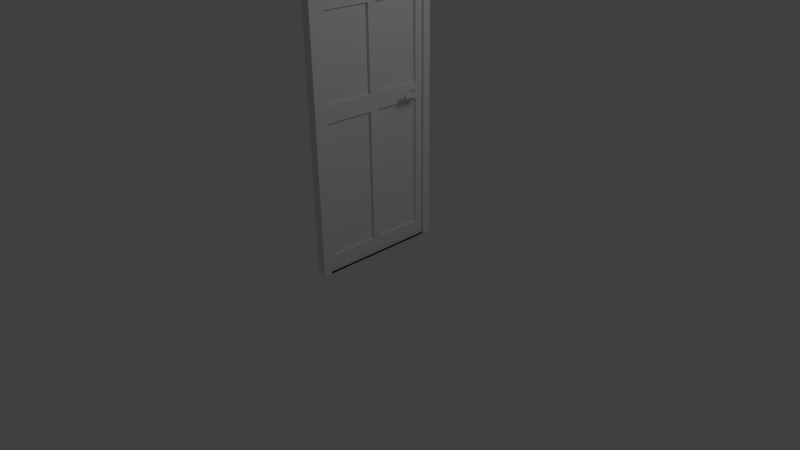 # Source: Door_Object.blend  (saved by Blender 2.58.0; exported with 4.5.12 LTS)
import bpy
from mathutils import Matrix  # noqa: F401  (used for matrix-valued properties, if any)

bpy.ops.wm.read_factory_settings(use_empty=True)
scene = bpy.context.scene
scene.name = 'Scene'

# ---- collections
col_collection_1 = bpy.data.collections.new('Collection 1'); scene.collection.children.link(col_collection_1)

# ---- world
world_world = bpy.data.worlds.new('World'); scene.world = world_world
world_world.color = (0.05088, 0.05088, 0.05088)
world_world.use_sun_shadow = False
world_world.sun_shadow_jitter_overblur = 0.0
world_world.cycles.sampling_method = 'MANUAL'
world_world.cycles.sample_map_resolution = 256

# ---- cameras
cam_camera = bpy.data.cameras.new('Camera')
cam_camera.clip_end = 100.0
cam_camera.lens = 35.0
cam_camera.ortho_scale = 7.314
cam_camera.dof.focus_distance = 0.0
cam_camera.dof.aperture_fstop = 128.0

# ---- lights
light_lamp = bpy.data.lights.new('Lamp', 'POINT')
light_lamp.transmission_factor = 0.0
light_lamp.cutoff_distance = 30.0
light_lamp.energy = 100.0
light_lamp.shadow_buffer_clip_start = 1.001
light_lamp.shadow_soft_size = 1.0
light_lamp.shadow_maximum_resolution = 0.006
light_lamp.use_absolute_resolution = True
light_lamp.cycles.use_multiple_importance_sampling = False

# ---- meshes
me_plane = bpy.data.meshes.new('Plane')
me_plane.from_pydata([(0.06574, 1.0, 0.0), (0.06574, -1.0, 0.0), (-0.06574, -1.0, 0.0), (-0.06574, 1.0, 0.0), (-0.06574, 1.0, 4.0), (-0.06574, -1.0, 4.0), (0.06574, -1.0, 4.0), (0.06574, 1.0, 4.0), (0.06574, 0.8824, 0.0), (0.06574, 0.7647, 0.0), (0.06574, 0.6471, 0.0), (0.06574, 0.5294, 0.0), (0.06574, 0.4118, 0.0), (0.06574, 0.2941, 0.0), (0.06574, 0.1765, 0.0), (0.06574, 0.05882, 0.0), (0.06574, -0.05882, 0.0), (0.06574, -0.1765, 0.0), (0.06574, -0.2941, 0.0), (0.06574, -0.4118, 0.0), (0.06574, -0.5294, 0.0), (0.06574, -0.6471, 0.0), (0.06574, -0.7647, 0.0), (0.06574, -0.8824, 0.0), (0.06574, 1.0, 0.2353), (0.06574, 1.0, 0.4706), (0.06574, 1.0, 0.7059), (0.06574, 1.0, 0.9412), (0.06574, 1.0, 1.176), (0.06574, 1.0, 1.412), (0.06574, 1.0, 1.647), (0.06574, 1.0, 1.882), (0.06574, 1.0, 2.118), (0.06574, 1.0, 2.353), (0.06574, 1.0, 2.588), (0.06574, 1.0, 2.824), (0.06574, 1.0, 3.059), (0.06574, 1.0, 3.294), (0.06574, 1.0, 3.529), (0.06574, 1.0, 3.765), (0.06574, -1.0, 0.2353), (0.06574, -1.0, 0.4706), (0.06574, -1.0, 0.7059), (0.06574, -1.0, 0.9412), (0.06574, -1.0, 1.176), (0.06574, -1.0, 1.412), (0.06574, -1.0, 1.647), (0.06574, -1.0, 1.882), (0.06574, -1.0, 2.118), (0.06574, -1.0, 2.353), (0.06574, -1.0, 2.588), (0.06574, -1.0, 2.824), (0.06574, -1.0, 3.059), (0.06574, -1.0, 3.294), (0.06574, -1.0, 3.529), (0.06574, -1.0, 3.765), (0.06574, -0.8824, 4.0), (0.06574, -0.7647, 4.0), (0.06574, -0.6471, 4.0), (0.06574, -0.5294, 4.0), (0.06574, -0.4118, 4.0), (0.06574, -0.2941, 4.0), (0.06574, -0.1765, 4.0), (0.06574, -0.05882, 4.0), (0.06574, 0.05882, 4.0), (0.06574, 0.1765, 4.0), (0.06574, 0.2941, 4.0), (0.06574, 0.4118, 4.0), (0.06574, 0.5294, 4.0), (0.06574, 0.6471, 4.0), (0.06574, 0.7647, 4.0), (0.06574, 0.8824, 4.0), (0.06574, 0.8824, 0.2353), (0.06574, -0.8824, 0.2353), (0.06574, 0.8824, 0.4706), (0.06574, -0.8824, 0.4706), (0.06574, 0.8824, 0.7059), (0.06574, -0.8824, 0.7059), (0.06574, 0.8824, 0.9412), (0.06574, -0.8824, 0.9412), (0.06574, 0.8824, 1.176), (0.06574, -0.8824, 1.176), (0.06574, 0.8824, 1.412), (0.06574, -0.8824, 1.412), (0.06574, 0.8824, 1.647), (0.06574, -0.8824, 1.647), (0.06574, 0.8824, 1.882), (0.06574, -0.8824, 1.882), (0.06574, 0.8824, 2.118), (0.06574, -0.8824, 2.118), (0.06574, 0.8824, 2.353), (0.06574, -0.8824, 2.353), (0.06574, 0.8824, 2.588), (0.06574, -0.8824, 2.588), (0.06574, 0.8824, 2.824), (0.06574, -0.8824, 2.824), (0.06574, 0.8824, 3.059), (0.06574, -0.8824, 3.059), (0.06574, 0.8824, 3.294), (0.06574, -0.8824, 3.294), (0.06574, 0.8824, 3.529), (0.06574, -0.8824, 3.529), (0.06574, 0.8824, 3.765), (0.06574, 0.7647, 3.765), (0.06574, 0.6471, 3.765), (0.06574, 0.5294, 3.765), (0.06574, 0.4118, 3.765), (0.06574, 0.2941, 3.765), (0.06574, 0.1765, 3.765), (0.06574, 0.05882, 3.765), (0.06574, -0.05882, 3.765), (0.06574, -0.1765, 3.765), (0.06574, -0.2941, 3.765), (0.06574, -0.4118, 3.765), (0.06574, -0.5294, 3.765), (0.06574, -0.6471, 3.765), (0.06574, -0.7647, 3.765), (0.06574, -0.8824, 3.765), (0.02929, 0.8824, 3.765), (0.02929, 0.8824, 3.529), (0.02929, 0.7647, 3.765), (0.02929, 0.6471, 3.765), (0.02929, 0.5294, 3.765), (0.02929, 0.4118, 3.765), (0.02929, 0.2941, 3.765), (0.02929, 0.1765, 3.765), (0.02929, 0.05882, 3.765), (0.02929, -0.05882, 3.765), (0.02929, -0.1765, 3.765), (0.02929, -0.2941, 3.765), (0.02929, -0.4118, 3.765), (0.02929, -0.5294, 3.765), (0.02929, -0.6471, 3.765), (0.02929, -0.7647, 3.765), (0.02929, -0.8824, 3.765), (0.02929, -0.8824, 3.529), (0.02929, 0.8824, 3.294), (0.02929, -0.8824, 3.294), (0.02929, 0.8824, 3.059), (0.02929, -0.8824, 3.059), (0.02929, 0.8824, 2.824), (0.02929, -0.8824, 2.824), (0.02929, 0.8824, 2.588), (0.02929, -0.8824, 2.588), (0.02929, 0.8824, 2.353), (0.02929, -0.8824, 2.353), (0.02929, 0.8824, 2.118), (0.02929, -0.8824, 2.118), (0.02929, 0.8824, 1.882), (0.02929, -0.8824, 1.882), (0.02929, 0.8824, 1.647), (0.02929, -0.8824, 1.647), (0.02929, 0.8824, 1.412), (0.02929, -0.8824, 1.412), (0.02929, 0.8824, 1.176), (0.02929, -0.8824, 1.176), (0.02929, 0.8824, 0.9412), (0.02929, -0.8824, 0.9412), (0.02929, 0.8824, 0.7059), (0.02929, -0.8824, 0.7059), (0.02929, 0.8824, 0.4706), (0.02929, -0.8824, 0.4706), (0.02929, 0.8824, 0.2353), (0.02929, -0.8824, 0.2353), (0.02929, 0.8824, 0.0), (0.02929, -0.8824, 0.0), (0.02929, -0.7647, 0.0), (0.02929, -0.6471, 0.0), (0.02929, -0.5294, 0.0), (0.02929, -0.4118, 0.0), (0.02929, -0.2941, 0.0), (0.02929, -0.1765, 0.0), (0.02929, -0.05882, 0.0), (0.02929, 0.05882, 0.0), (0.02929, 0.1765, 0.0), (0.02929, 0.2941, 0.0), (0.02929, 0.4118, 0.0), (0.02929, 0.5294, 0.0), (0.02929, 0.6471, 0.0), (0.02929, 0.7647, 0.0), (0.02929, 0.7647, 3.529), (0.02929, 0.6471, 3.529), (0.02929, 0.5294, 3.529), (0.02929, 0.4118, 3.529), (0.02929, 0.2941, 3.529), (0.02929, 0.1765, 3.529), (0.02929, 0.05882, 3.529), (0.02929, -0.05882, 3.529), (0.02929, -0.1765, 3.529), (0.02929, -0.2941, 3.529), (0.02929, -0.4118, 3.529), (0.02929, -0.5294, 3.529), (0.02929, -0.6471, 3.529), (0.02929, -0.7647, 3.529), (0.02929, 0.7647, 3.294), (0.02929, 0.05882, 3.294), (0.02929, -0.05882, 3.294), (0.02929, -0.7647, 3.294), (0.02929, 0.7647, 3.059), (0.02929, 0.05882, 3.059), (0.02929, -0.05882, 3.059), (0.02929, -0.7647, 3.059), (0.02929, 0.7647, 2.824), (0.02929, 0.05882, 2.824), (0.02929, -0.05882, 2.824), (0.02929, -0.7647, 2.824), (0.02929, 0.7647, 2.588), (0.02929, 0.05882, 2.588), (0.02929, -0.05882, 2.588), (0.02929, -0.7647, 2.588), (0.02929, 0.7647, 2.353), (0.02929, 0.6471, 2.353), (0.02929, 0.5294, 2.353), (0.02929, 0.4118, 2.353), (0.02929, 0.2941, 2.353), (0.02929, 0.1765, 2.353), (0.02929, 0.05882, 2.353), (0.02929, -0.05882, 2.353), (0.02929, -0.1765, 2.353), (0.02929, -0.2941, 2.353), (0.02929, -0.4118, 2.353), (0.02929, -0.5294, 2.353), (0.02929, -0.6471, 2.353), (0.02929, -0.7647, 2.353), (0.02929, 0.7647, 2.118), (0.02929, 0.6471, 2.118), (0.02929, 0.5294, 2.118), (0.02929, 0.4118, 2.118), (0.02929, 0.2941, 2.118), (0.02929, 0.1765, 2.118), (0.02929, 0.05882, 2.118), (0.02929, -0.05882, 2.118), (0.02929, -0.1765, 2.118), (0.02929, -0.2941, 2.118), (0.02929, -0.4118, 2.118), (0.02929, -0.5294, 2.118), (0.02929, -0.6471, 2.118), (0.02929, -0.7647, 2.118), (0.02929, 0.7647, 1.882), (0.02929, 0.05882, 1.882), (0.02929, -0.05882, 1.882), (0.02929, -0.7647, 1.882), (0.02929, 0.7647, 1.647), (0.02929, 0.05882, 1.647), (0.02929, -0.05882, 1.647), (0.02929, -0.7647, 1.647), (0.02929, 0.7647, 1.412), (0.02929, 0.05882, 1.412), (0.02929, -0.05882, 1.412), (0.02929, -0.7647, 1.412), (0.02929, 0.7647, 1.176), (0.02929, 0.05882, 1.176), (0.02929, -0.05882, 1.176), (0.02929, -0.7647, 1.176), (0.02929, 0.7647, 0.9412), (0.02929, 0.05882, 0.9412), (0.02929, -0.05882, 0.9412), (0.02929, -0.7647, 0.9412), (0.02929, 0.7647, 0.7059), (0.02929, 0.05882, 0.7059), (0.02929, -0.05882, 0.7059), (0.02929, -0.7647, 0.7059), (0.02929, 0.7647, 0.4706), (0.02929, 0.05882, 0.4706), (0.02929, -0.05882, 0.4706), (0.02929, -0.7647, 0.4706), (0.02929, 0.7647, 0.2353), (0.02929, 0.6471, 0.2353), (0.02929, 0.5294, 0.2353), (0.02929, 0.4118, 0.2353), (0.02929, 0.2941, 0.2353), (0.02929, 0.1765, 0.2353), (0.02929, 0.05882, 0.2353), (0.02929, -0.05882, 0.2353), (0.02929, -0.1765, 0.2353), (0.02929, -0.2941, 0.2353), (0.02929, -0.4118, 0.2353), (0.02929, -0.5294, 0.2353), (0.02929, -0.6471, 0.2353), (0.02929, -0.7647, 0.2353), (-0.006598, -0.7647, 0.4706), (-0.006598, -0.7647, 0.2353), (-0.006598, -0.6471, 0.2353), (-0.006598, -0.5294, 0.2353), (-0.006598, -0.4118, 0.2353), (-0.006598, -0.2941, 0.2353), (-0.006598, -0.1765, 0.2353), (-0.006598, -0.05882, 0.2353), (-0.006598, -0.05882, 0.4706), (-0.006598, 0.05882, 0.4706), (-0.006598, 0.05882, 0.2353), (-0.006598, 0.1765, 0.2353), (-0.006598, 0.2941, 0.2353), (-0.006598, 0.4118, 0.2353), (-0.006598, 0.5294, 0.2353), (-0.006598, 0.6471, 0.2353), (-0.006598, 0.7647, 0.2353), (-0.006598, 0.7647, 0.4706), (-0.006598, -0.7647, 0.7059), (-0.006598, -0.05882, 0.7059), (-0.006598, 0.05882, 0.7059), (-0.006598, 0.7647, 0.7059), (-0.006598, -0.7647, 0.9412), (-0.006598, -0.05882, 0.9412), (-0.006598, 0.05882, 0.9412), (-0.006598, 0.7647, 0.9412), (-0.006598, -0.7647, 1.176), (-0.006598, -0.05882, 1.176), (-0.006598, 0.05882, 1.176), (-0.006598, 0.7647, 1.176), (-0.006598, -0.7647, 1.412), (-0.006598, -0.05882, 1.412), (-0.006598, 0.05882, 1.412), (-0.006598, 0.7647, 1.412), (-0.006598, -0.7647, 1.647), (-0.006598, -0.05882, 1.647), (-0.006598, 0.05882, 1.647), (-0.006598, 0.7647, 1.647), (-0.006598, -0.7647, 1.882), (-0.006598, -0.05882, 1.882), (-0.006598, 0.05882, 1.882), (-0.006598, 0.7647, 1.882), (-0.006598, -0.7647, 2.118), (-0.006598, -0.05882, 2.118), (-0.006598, 0.05882, 2.118), (-0.006598, 0.7647, 2.118), (-0.006598, -0.6471, 2.118), (-0.006598, -0.5294, 2.118), (-0.006598, -0.4118, 2.118), (-0.006598, -0.2941, 2.118), (-0.006598, -0.1765, 2.118), (-0.006598, 0.1765, 2.118), (-0.006598, 0.2941, 2.118), (-0.006598, 0.4118, 2.118), (-0.006598, 0.5294, 2.118), (-0.006598, 0.6471, 2.118), (-0.006598, -0.7647, 2.588), (-0.006598, -0.7647, 2.353), (-0.006598, -0.6471, 2.353), (-0.006598, -0.5294, 2.353), (-0.006598, -0.4118, 2.353), (-0.006598, -0.2941, 2.353), (-0.006598, -0.1765, 2.353), (-0.006598, -0.05882, 2.353), (-0.006598, -0.05882, 2.588), (-0.006598, 0.05882, 2.588), (-0.006598, 0.05882, 2.353), (-0.006598, 0.1765, 2.353), (-0.006598, 0.2941, 2.353), (-0.006598, 0.4118, 2.353), (-0.006598, 0.5294, 2.353), (-0.006598, 0.6471, 2.353), (-0.006598, 0.7647, 2.353), (-0.006598, 0.7647, 2.588), (-0.006598, -0.7647, 2.824), (-0.006598, -0.05882, 2.824), (-0.006598, 0.05882, 2.824), (-0.006598, 0.7647, 2.824), (-0.006598, -0.7647, 3.059), (-0.006598, -0.05882, 3.059), (-0.006598, 0.05882, 3.059), (-0.006598, 0.7647, 3.059), (-0.006598, -0.7647, 3.294), (-0.006598, -0.05882, 3.294), (-0.006598, 0.05882, 3.294), (-0.006598, 0.7647, 3.294), (-0.006598, -0.7647, 3.529), (-0.006598, -0.05882, 3.529), (-0.006598, 0.05882, 3.529), (-0.006598, 0.7647, 3.529), (-0.006598, -0.6471, 3.529), (-0.006598, -0.5294, 3.529), (-0.006598, -0.4118, 3.529), (-0.006598, -0.2941, 3.529), (-0.006598, -0.1765, 3.529), (-0.006598, 0.1765, 3.529), (-0.006598, 0.2941, 3.529), (-0.006598, 0.4118, 3.529), (-0.006598, 0.5294, 3.529), (-0.006598, 0.6471, 3.529), (-0.006598, -0.6471, 0.4706), (-0.006598, -0.5294, 0.4706), (-0.006598, -0.4118, 0.4706), (-0.006598, -0.2941, 0.4706), (-0.006598, -0.1765, 0.4706), (-0.006598, 0.1765, 0.4706), (-0.006598, 0.2941, 0.4706), (-0.006598, 0.4118, 0.4706), (-0.006598, 0.5294, 0.4706), (-0.006598, 0.6471, 0.4706), (-0.006598, -0.6471, 0.7059), (-0.006598, -0.5294, 0.7059), (-0.006598, -0.4118, 0.7059), (-0.006598, -0.2941, 0.7059), (-0.006598, -0.1765, 0.7059), (-0.006598, 0.1765, 0.7059), (-0.006598, 0.2941, 0.7059), (-0.006598, 0.4118, 0.7059), (-0.006598, 0.5294, 0.7059), (-0.006598, 0.6471, 0.7059), (-0.006598, -0.6471, 0.9412), (-0.006598, -0.5294, 0.9412), (-0.006598, -0.4118, 0.9412), (-0.006598, -0.2941, 0.9412), (-0.006598, -0.1765, 0.9412), (-0.006598, 0.1765, 0.9412), (-0.006598, 0.2941, 0.9412), (-0.006598, 0.4118, 0.9412), (-0.006598, 0.5294, 0.9412), (-0.006598, 0.6471, 0.9412), (-0.006598, -0.6471, 1.176), (-0.006598, -0.5294, 1.176), (-0.006598, -0.4118, 1.176), (-0.006598, -0.2941, 1.176), (-0.006598, -0.1765, 1.176), (-0.006598, 0.1765, 1.176), (-0.006598, 0.2941, 1.176), (-0.006598, 0.4118, 1.176), (-0.006598, 0.5294, 1.176), (-0.006598, 0.6471, 1.176), (-0.006598, -0.6471, 1.412), (-0.006598, -0.5294, 1.412), (-0.006598, -0.4118, 1.412), (-0.006598, -0.2941, 1.412), (-0.006598, -0.1765, 1.412), (-0.006598, 0.1765, 1.412), (-0.006598, 0.2941, 1.412), (-0.006598, 0.4118, 1.412), (-0.006598, 0.5294, 1.412), (-0.006598, 0.6471, 1.412), (-0.006598, -0.6471, 1.647), (-0.006598, -0.5294, 1.647), (-0.006598, -0.4118, 1.647), (-0.006598, -0.2941, 1.647), (-0.006598, -0.1765, 1.647), (-0.006598, 0.1765, 1.647), (-0.006598, 0.2941, 1.647), (-0.006598, 0.4118, 1.647), (-0.006598, 0.5294, 1.647), (-0.006598, 0.6471, 1.647), (-0.006598, -0.6471, 1.882), (-0.006598, -0.5294, 1.882), (-0.006598, -0.4118, 1.882), (-0.006598, -0.2941, 1.882), (-0.006598, -0.1765, 1.882), (-0.006598, 0.1765, 1.882), (-0.006598, 0.2941, 1.882), (-0.006598, 0.4118, 1.882), (-0.006598, 0.5294, 1.882), (-0.006598, 0.6471, 1.882), (-0.006598, -0.6471, 2.588), (-0.006598, -0.5294, 2.588), (-0.006598, -0.4118, 2.588), (-0.006598, -0.2941, 2.588), (-0.006598, -0.1765, 2.588), (-0.006598, 0.1765, 2.588), (-0.006598, 0.2941, 2.588), (-0.006598, 0.4118, 2.588), (-0.006598, 0.5294, 2.588), (-0.006598, 0.6471, 2.588), (-0.006598, -0.6471, 2.824), (-0.006598, -0.5294, 2.824), (-0.006598, -0.4118, 2.824), (-0.006598, -0.2941, 2.824), (-0.006598, -0.1765, 2.824), (-0.006598, 0.1765, 2.824), (-0.006598, 0.2941, 2.824), (-0.006598, 0.4118, 2.824), (-0.006598, 0.5294, 2.824), (-0.006598, 0.6471, 2.824), (-0.006598, -0.6471, 3.059), (-0.006598, -0.5294, 3.059), (-0.006598, -0.4118, 3.059), (-0.006598, -0.2941, 3.059), (-0.006598, -0.1765, 3.059), (-0.006598, 0.1765, 3.059), (-0.006598, 0.2941, 3.059), (-0.006598, 0.4118, 3.059), (-0.006598, 0.5294, 3.059), (-0.006598, 0.6471, 3.059), (-0.006598, -0.6471, 3.294), (-0.006598, -0.5294, 3.294), (-0.006598, -0.4118, 3.294), (-0.006598, -0.2941, 3.294), (-0.006598, -0.1765, 3.294), (-0.006598, 0.1765, 3.294), (-0.006598, 0.2941, 3.294), (-0.006598, 0.4118, 3.294), (-0.006598, 0.5294, 3.294), (-0.006598, 0.6471, 3.294), (0.02929, 0.7059, 2.353), (0.02929, 0.7647, 2.235), (0.02929, 0.7059, 2.118), (0.02929, 0.6471, 2.235), (0.02929, 0.7353, 2.353), (0.02929, 0.6765, 2.353), (0.02929, 0.7647, 2.294), (0.02929, 0.7647, 2.176), (0.02929, 0.7353, 2.118), (0.02929, 0.6765, 2.118), (0.02929, 0.6471, 2.294), (0.02929, 0.6471, 2.176), (0.02929, 0.6765, 2.235), (0.02929, 0.7059, 2.176), (0.02929, 0.7353, 2.235), (0.02929, 0.7059, 2.294), (0.02929, 0.6765, 2.176), (0.02929, 0.7353, 2.176), (0.02929, 0.6765, 2.294), (0.02929, 0.7353, 2.294), (0.02929, 0.75, 2.353), (0.02929, 0.7206, 2.353), (0.02929, 0.6618, 2.353), (0.02929, 0.6912, 2.353), (0.02929, 0.7647, 2.324), (0.02929, 0.7647, 2.265), (0.02929, 0.7647, 2.147), (0.02929, 0.7647, 2.206), (0.02929, 0.75, 2.118), (0.02929, 0.7206, 2.118), (0.02929, 0.6618, 2.118), (0.02929, 0.6912, 2.118), (0.02929, 0.6471, 2.324), (0.02929, 0.6471, 2.265), (0.02929, 0.6471, 2.147), (0.02929, 0.6471, 2.206), (0.02929, 0.6912, 2.235), (0.02929, 0.6618, 2.235), (0.02929, 0.7059, 2.147), (0.02929, 0.7059, 2.206), (0.02929, 0.75, 2.235), (0.02929, 0.7206, 2.235), (0.02929, 0.7059, 2.324), (0.02929, 0.7059, 2.265), (0.02929, 0.6618, 2.176), (0.02929, 0.6765, 2.147), (0.02929, 0.6912, 2.176), (0.02929, 0.6765, 2.206), (0.02929, 0.7206, 2.176), (0.02929, 0.7353, 2.147), (0.02929, 0.75, 2.176), (0.02929, 0.7353, 2.206), (0.02929, 0.6618, 2.294), (0.02929, 0.6765, 2.265), (0.02929, 0.6912, 2.294), (0.02929, 0.6765, 2.324), (0.02929, 0.7206, 2.294), (0.02929, 0.7353, 2.265), (0.02929, 0.75, 2.294), (0.02929, 0.7353, 2.324), (0.02929, 0.6618, 2.147), (0.02929, 0.6912, 2.147), (0.02929, 0.6618, 2.206), (0.02929, 0.6912, 2.206), (0.02929, 0.7206, 2.147), (0.02929, 0.75, 2.147), (0.02929, 0.7206, 2.206), (0.02929, 0.75, 2.206), (0.02929, 0.6618, 2.265), (0.02929, 0.6912, 2.265), (0.02929, 0.6618, 2.324), (0.02929, 0.6912, 2.324), (0.02929, 0.7206, 2.265), (0.02929, 0.75, 2.265), (0.02929, 0.7206, 2.324), (0.02929, 0.75, 2.324), (0.1764, 0.7206, 2.235), (0.1764, 0.7206, 2.265), (0.1764, 0.7059, 2.265), (0.1764, 0.6912, 2.265), (0.1764, 0.6912, 2.235), (0.1764, 0.7206, 2.206), (0.1764, 0.7059, 2.206), (0.1764, 0.6912, 2.206), (0.1764, 0.7059, 2.235), (0.02929, 0.6912, 2.221), (0.02929, 0.6912, 2.25), (0.1028, 0.6912, 2.265), (0.1764, 0.6912, 2.25), (0.1028, 0.6912, 2.235), (0.1764, 0.6912, 2.221), (0.1028, 0.6912, 2.206), (0.1028, 0.6912, 2.25), (0.1028, 0.6912, 2.221), (0.02929, 0.6912, 2.228), (0.02929, 0.6912, 2.213), (0.02929, 0.6912, 2.243), (0.02929, 0.6912, 2.257), (0.1396, 0.6912, 2.265), (0.06606, 0.6912, 2.265), (0.1764, 0.6912, 2.243), (0.1764, 0.6912, 2.257), (0.1396, 0.6912, 2.235), (0.06606, 0.6912, 2.235), (0.1764, 0.6912, 2.228), (0.1764, 0.6912, 2.213), (0.1396, 0.6912, 2.206), (0.06606, 0.6912, 2.206), (0.1028, 0.6912, 2.257), (0.06606, 0.6912, 2.25), (0.1028, 0.6912, 2.243), (0.1396, 0.6912, 2.25), (0.1028, 0.6912, 2.228), (0.06606, 0.6912, 2.221), (0.1028, 0.6912, 2.213), (0.1396, 0.6912, 2.221), (0.06606, 0.6912, 2.257), (0.06606, 0.6912, 2.243), (0.1396, 0.6912, 2.257), (0.1396, 0.6912, 2.243), (0.06606, 0.6912, 2.228), (0.06606, 0.6912, 2.213), (0.1396, 0.6912, 2.228), (0.1396, 0.6912, 2.213), (0.1396, 0.4441, 2.213), (0.1396, 0.4441, 2.206), (0.1396, 0.4441, 2.221), (0.1396, 0.4441, 2.228), (0.1396, 0.4441, 2.235), (0.1396, 0.4441, 2.243), (0.1396, 0.4441, 2.25), (0.1396, 0.4441, 2.257), (0.1396, 0.4441, 2.265), (0.1764, 0.4441, 2.206), (0.1764, 0.4441, 2.213), (0.1764, 0.4441, 2.221), (0.1764, 0.4441, 2.228), (0.1764, 0.4441, 2.235), (0.1764, 0.4441, 2.257), (0.1764, 0.4441, 2.265), (0.1764, 0.4441, 2.25), (0.1764, 0.4441, 2.243)], [], [(2, 5, 4, 3), (16, 2, 3, 15), (1, 2, 23), (3, 0, 8), (23, 2, 22), (9, 3, 8), (22, 2, 21), (10, 3, 9), (21, 2, 20), (11, 3, 10), (20, 2, 19), (12, 3, 11), (19, 2, 18), (13, 3, 12), (18, 2, 17), (14, 3, 13), (17, 2, 16), (15, 3, 14), (31, 3, 4, 32), (0, 3, 24), (39, 4, 7), (24, 3, 25), (38, 4, 39), (25, 3, 26), (37, 4, 38), (26, 3, 27), (36, 4, 37), (27, 3, 28), (35, 4, 36), (28, 3, 29), (34, 4, 35), (29, 3, 30), (33, 4, 34), (30, 3, 31), (32, 4, 33), (23, 73, 40, 1), (0, 24, 72, 8), (73, 75, 41, 40), (24, 25, 74, 72), (75, 77, 42, 41), (25, 26, 76, 74), (77, 79, 43, 42), (26, 27, 78, 76), (79, 81, 44, 43), (27, 28, 80, 78), (81, 83, 45, 44), (28, 29, 82, 80), (83, 85, 46, 45), (29, 30, 84, 82), (85, 87, 47, 46), (30, 31, 86, 84), (87, 89, 48, 47), (31, 32, 88, 86), (89, 91, 49, 48), (32, 33, 90, 88), (91, 93, 50, 49), (33, 34, 92, 90), (93, 95, 51, 50), (34, 35, 94, 92), (95, 97, 52, 51), (35, 36, 96, 94), (97, 99, 53, 52), (36, 37, 98, 96), (99, 101, 54, 53), (37, 38, 100, 98), (101, 117, 55, 54), (38, 39, 102, 100), (117, 56, 6, 55), (116, 57, 56, 117), (115, 58, 57, 116), (114, 59, 58, 115), (113, 60, 59, 114), (112, 61, 60, 113), (111, 62, 61, 112), (110, 63, 62, 111), (109, 64, 63, 110), (108, 65, 64, 109), (107, 66, 65, 108), (106, 67, 66, 107), (105, 68, 67, 106), (104, 69, 68, 105), (103, 70, 69, 104), (102, 71, 70, 103), (39, 7, 71, 102), (48, 5, 2, 47), (6, 5, 55), (40, 2, 1), (55, 5, 54), (41, 2, 40), (54, 5, 53), (42, 2, 41), (53, 5, 52), (43, 2, 42), (52, 5, 51), (44, 2, 43), (51, 5, 50), (45, 2, 44), (50, 5, 49), (46, 2, 45), (49, 5, 48), (47, 2, 46), (64, 4, 5, 63), (7, 4, 71), (56, 5, 6), (71, 4, 70), (57, 5, 56), (70, 4, 69), (58, 5, 57), (69, 4, 68), (59, 5, 58), (68, 4, 67), (60, 5, 59), (67, 4, 66), (61, 5, 60), (66, 4, 65), (62, 5, 61), (65, 4, 64), (63, 5, 62), (102, 118, 119, 100), (103, 120, 118, 102), (104, 121, 120, 103), (105, 122, 121, 104), (106, 123, 122, 105), (107, 124, 123, 106), (108, 125, 124, 107), (109, 126, 125, 108), (110, 127, 126, 109), (111, 128, 127, 110), (112, 129, 128, 111), (113, 130, 129, 112), (114, 131, 130, 113), (115, 132, 131, 114), (116, 133, 132, 115), (117, 134, 133, 116), (101, 135, 134, 117), (100, 119, 136, 98), (99, 137, 135, 101), (98, 136, 138, 96), (97, 139, 137, 99), (96, 138, 140, 94), (95, 141, 139, 97), (94, 140, 142, 92), (93, 143, 141, 95), (92, 142, 144, 90), (91, 145, 143, 93), (90, 144, 146, 88), (89, 147, 145, 91), (88, 146, 148, 86), (87, 149, 147, 89), (86, 148, 150, 84), (85, 151, 149, 87), (84, 150, 152, 82), (83, 153, 151, 85), (82, 152, 154, 80), (81, 155, 153, 83), (80, 154, 156, 78), (79, 157, 155, 81), (78, 156, 158, 76), (77, 159, 157, 79), (76, 158, 160, 74), (75, 161, 159, 77), (74, 160, 162, 72), (73, 163, 161, 75), (72, 162, 164, 8), (23, 165, 163, 73), (22, 166, 165, 23), (21, 167, 166, 22), (20, 168, 167, 21), (19, 169, 168, 20), (18, 170, 169, 19), (17, 171, 170, 18), (16, 172, 171, 17), (15, 173, 172, 16), (14, 174, 173, 15), (13, 175, 174, 14), (12, 176, 175, 13), (11, 177, 176, 12), (10, 178, 177, 11), (9, 179, 178, 10), (8, 164, 179, 9), (119, 118, 120, 180), (180, 120, 121, 181), (181, 121, 122, 182), (182, 122, 123, 183), (183, 123, 124, 184), (184, 124, 125, 185), (185, 125, 126, 186), (186, 126, 127, 187), (187, 127, 128, 188), (188, 128, 129, 189), (189, 129, 130, 190), (190, 130, 131, 191), (191, 131, 132, 192), (192, 132, 133, 193), (193, 133, 134, 135), (136, 119, 180, 194), (195, 186, 187, 196), (197, 193, 135, 137), (138, 136, 194, 198), (199, 195, 196, 200), (201, 197, 137, 139), (140, 138, 198, 202), (203, 199, 200, 204), (205, 201, 139, 141), (142, 140, 202, 206), (207, 203, 204, 208), (209, 205, 141, 143), (144, 142, 206, 210), (216, 207, 208, 217), (223, 209, 143, 145), (226, 212, 213, 227), (227, 213, 214, 228), (228, 214, 215, 229), (229, 215, 216, 230), (230, 216, 217, 231), (231, 217, 218, 232), (232, 218, 219, 233), (233, 219, 220, 234), (234, 220, 221, 235), (235, 221, 222, 236), (236, 222, 223, 237), (237, 223, 145, 147), (148, 146, 224, 238), (239, 230, 231, 240), (241, 237, 147, 149), (150, 148, 238, 242), (243, 239, 240, 244), (245, 241, 149, 151), (152, 150, 242, 246), (247, 243, 244, 248), (249, 245, 151, 153), (154, 152, 246, 250), (251, 247, 248, 252), (253, 249, 153, 155), (156, 154, 250, 254), (255, 251, 252, 256), (257, 253, 155, 157), (158, 156, 254, 258), (259, 255, 256, 260), (261, 257, 157, 159), (160, 158, 258, 262), (263, 259, 260, 264), (265, 261, 159, 161), (162, 160, 262, 266), (272, 263, 264, 273), (279, 265, 161, 163), (164, 162, 266, 179), (179, 266, 267, 178), (178, 267, 268, 177), (177, 268, 269, 176), (176, 269, 270, 175), (175, 270, 271, 174), (174, 271, 272, 173), (173, 272, 273, 172), (172, 273, 274, 171), (171, 274, 275, 170), (170, 275, 276, 169), (169, 276, 277, 168), (168, 277, 278, 167), (167, 278, 279, 166), (166, 279, 163, 165), (279, 281, 280, 265), (278, 282, 281, 279), (277, 283, 282, 278), (276, 284, 283, 277), (275, 285, 284, 276), (274, 286, 285, 275), (273, 287, 286, 274), (264, 288, 287, 273), (272, 290, 289, 263), (271, 291, 290, 272), (270, 292, 291, 271), (269, 293, 292, 270), (268, 294, 293, 269), (267, 295, 294, 268), (266, 296, 295, 267), (262, 297, 296, 266), (265, 280, 298, 261), (260, 299, 288, 264), (263, 289, 300, 259), (258, 301, 297, 262), (261, 298, 302, 257), (256, 303, 299, 260), (259, 300, 304, 255), (254, 305, 301, 258), (257, 302, 306, 253), (252, 307, 303, 256), (255, 304, 308, 251), (250, 309, 305, 254), (253, 306, 310, 249), (248, 311, 307, 252), (251, 308, 312, 247), (246, 313, 309, 250), (249, 310, 314, 245), (244, 315, 311, 248), (247, 312, 316, 243), (242, 317, 313, 246), (245, 314, 318, 241), (240, 319, 315, 244), (243, 316, 320, 239), (238, 321, 317, 242), (241, 318, 322, 237), (231, 323, 319, 240), (239, 320, 324, 230), (224, 325, 321, 238), (237, 322, 326, 236), (236, 326, 327, 235), (235, 327, 328, 234), (234, 328, 329, 233), (233, 329, 330, 232), (232, 330, 323, 231), (230, 324, 331, 229), (229, 331, 332, 228), (228, 332, 333, 227), (227, 333, 334, 226), (226, 334, 335, 225), (223, 337, 336, 209), (222, 338, 337, 223), (221, 339, 338, 222), (220, 340, 339, 221), (219, 341, 340, 220), (218, 342, 341, 219), (217, 343, 342, 218), (208, 344, 343, 217), (216, 346, 345, 207), (215, 347, 346, 216), (214, 348, 347, 215), (213, 349, 348, 214), (212, 350, 349, 213), (211, 351, 350, 212), (206, 353, 352, 210), (209, 336, 354, 205), (204, 355, 344, 208), (207, 345, 356, 203), (202, 357, 353, 206), (205, 354, 358, 201), (200, 359, 355, 204), (203, 356, 360, 199), (198, 361, 357, 202), (201, 358, 362, 197), (196, 363, 359, 200), (199, 360, 364, 195), (194, 365, 361, 198), (197, 362, 366, 193), (187, 367, 363, 196), (195, 364, 368, 186), (180, 369, 365, 194), (193, 366, 370, 192), (192, 370, 371, 191), (191, 371, 372, 190), (190, 372, 373, 189), (189, 373, 374, 188), (188, 374, 367, 187), (186, 368, 375, 185), (185, 375, 376, 184), (184, 376, 377, 183), (183, 377, 378, 182), (182, 378, 379, 181), (181, 379, 369, 180), (282, 380, 280, 281), (283, 381, 380, 282), (284, 382, 381, 283), (285, 383, 382, 284), (286, 384, 383, 285), (287, 288, 384, 286), (291, 385, 289, 290), (292, 386, 385, 291), (293, 387, 386, 292), (294, 388, 387, 293), (295, 389, 388, 294), (296, 297, 389, 295), (380, 390, 298, 280), (381, 391, 390, 380), (382, 392, 391, 381), (383, 393, 392, 382), (384, 394, 393, 383), (288, 299, 394, 384), (385, 395, 300, 289), (386, 396, 395, 385), (387, 397, 396, 386), (388, 398, 397, 387), (389, 399, 398, 388), (297, 301, 399, 389), (390, 400, 302, 298), (391, 401, 400, 390), (392, 402, 401, 391), (393, 403, 402, 392), (394, 404, 403, 393), (299, 303, 404, 394), (395, 405, 304, 300), (396, 406, 405, 395), (397, 407, 406, 396), (398, 408, 407, 397), (399, 409, 408, 398), (301, 305, 409, 399), (400, 410, 306, 302), (401, 411, 410, 400), (402, 412, 411, 401), (403, 413, 412, 402), (404, 414, 413, 403), (303, 307, 414, 404), (405, 415, 308, 304), (406, 416, 415, 405), (407, 417, 416, 406), (408, 418, 417, 407), (409, 419, 418, 408), (305, 309, 419, 409), (410, 420, 310, 306), (411, 421, 420, 410), (412, 422, 421, 411), (413, 423, 422, 412), (414, 424, 423, 413), (307, 311, 424, 414), (415, 425, 312, 308), (416, 426, 425, 415), (417, 427, 426, 416), (418, 428, 427, 417), (419, 429, 428, 418), (309, 313, 429, 419), (420, 430, 314, 310), (421, 431, 430, 420), (422, 432, 431, 421), (423, 433, 432, 422), (424, 434, 433, 423), (311, 315, 434, 424), (425, 435, 316, 312), (426, 436, 435, 425), (427, 437, 436, 426), (428, 438, 437, 427), (429, 439, 438, 428), (313, 317, 439, 429), (430, 440, 318, 314), (431, 441, 440, 430), (432, 442, 441, 431), (433, 443, 442, 432), (434, 444, 443, 433), (315, 319, 444, 434), (435, 445, 320, 316), (436, 446, 445, 435), (437, 447, 446, 436), (438, 448, 447, 437), (439, 449, 448, 438), (317, 321, 449, 439), (440, 326, 322, 318), (441, 327, 326, 440), (442, 328, 327, 441), (443, 329, 328, 442), (444, 330, 329, 443), (319, 323, 330, 444), (445, 331, 324, 320), (446, 332, 331, 445), (447, 333, 332, 446), (448, 334, 333, 447), (449, 335, 334, 448), (321, 325, 335, 449), (338, 450, 336, 337), (339, 451, 450, 338), (340, 452, 451, 339), (341, 453, 452, 340), (342, 454, 453, 341), (343, 344, 454, 342), (347, 455, 345, 346), (348, 456, 455, 347), (349, 457, 456, 348), (350, 458, 457, 349), (351, 459, 458, 350), (352, 353, 459, 351), (450, 460, 354, 336), (451, 461, 460, 450), (452, 462, 461, 451), (453, 463, 462, 452), (454, 464, 463, 453), (344, 355, 464, 454), (455, 465, 356, 345), (456, 466, 465, 455), (457, 467, 466, 456), (458, 468, 467, 457), (459, 469, 468, 458), (353, 357, 469, 459), (460, 470, 358, 354), (461, 471, 470, 460), (462, 472, 471, 461), (463, 473, 472, 462), (464, 474, 473, 463), (355, 359, 474, 464), (465, 475, 360, 356), (466, 476, 475, 465), (467, 477, 476, 466), (468, 478, 477, 467), (469, 479, 478, 468), (357, 361, 479, 469), (470, 480, 362, 358), (471, 481, 480, 470), (472, 482, 481, 471), (473, 483, 482, 472), (474, 484, 483, 473), (359, 363, 484, 474), (475, 485, 364, 360), (476, 486, 485, 475), (477, 487, 486, 476), (478, 488, 487, 477), (479, 489, 488, 478), (361, 365, 489, 479), (480, 370, 366, 362), (481, 371, 370, 480), (482, 372, 371, 481), (483, 373, 372, 482), (484, 374, 373, 483), (363, 367, 374, 484), (485, 375, 368, 364), (486, 376, 375, 485), (487, 377, 376, 486), (488, 378, 377, 487), (489, 379, 378, 488), (365, 369, 379, 489), (491, 146, 144), (493, 212, 226), (492, 335, 325), (490, 352, 351), (224, 146, 516), (516, 146, 497), (497, 146, 517), (517, 146, 491), (491, 144, 515), (515, 144, 496), (496, 144, 514), (514, 144, 210), (520, 550, 524, 225), (499, 535, 550, 520), (550, 534, 501, 524), (535, 506, 534, 550), (521, 551, 535, 499), (492, 528, 551, 521), (551, 536, 506, 535), (528, 503, 536, 551), (534, 552, 525, 501), (506, 537, 552, 534), (552, 527, 493, 525), (537, 502, 527, 552), (536, 553, 537, 506), (503, 529, 553, 536), (519, 554, 528, 492), (498, 539, 554, 519), (554, 538, 503, 528), (539, 507, 538, 554), (518, 555, 539, 498), (224, 516, 555, 518), (555, 540, 507, 539), (516, 497, 540, 555), (538, 556, 529, 503), (507, 541, 556, 538), (541, 504, 531, 556), (540, 557, 541, 507), (497, 517, 557, 540), (557, 530, 504, 541), (517, 491, 530, 557), (527, 558, 523, 493), (502, 543, 558, 527), (558, 542, 500, 523), (543, 508, 542, 558), (559, 544, 508, 543), (533, 505, 544, 559), (542, 560, 522, 500), (508, 545, 560, 542), (560, 512, 211, 522), (545, 495, 512, 560), (544, 561, 545, 508), (505, 532, 561, 544), (561, 513, 495, 545), (532, 490, 513, 561), (504, 547, 562, 531), (562, 546, 505, 533), (547, 509, 546, 562), (530, 563, 547, 504), (491, 515, 563, 530), (563, 548, 509, 547), (515, 496, 548, 563), (546, 564, 532, 505), (509, 549, 564, 546), (564, 511, 490, 532), (549, 494, 511, 564), (548, 565, 549, 509), (496, 514, 565, 548), (565, 510, 494, 549), (514, 210, 510, 565), (211, 212, 522), (522, 212, 500), (500, 212, 523), (523, 212, 493), (493, 226, 525), (525, 226, 501), (501, 226, 524), (524, 226, 225), (225, 335, 520), (520, 335, 499), (499, 335, 521), (521, 335, 492), (492, 325, 519), (519, 325, 498), (498, 325, 518), (518, 325, 224), (210, 352, 510), (510, 352, 494), (494, 352, 511), (511, 352, 490), (490, 351, 513), (513, 351, 495), (495, 351, 512), (512, 351, 211), (562, 567, 566, 531), (533, 568, 567, 562), (531, 566, 571, 556), (556, 571, 572, 529), (566, 567, 568, 574), (571, 566, 574, 572), (575, 502, 537), (576, 543, 502), (577, 568, 533), (581, 529, 572), (578, 574, 568), (580, 572, 574), (526, 502, 584), (584, 502, 575), (575, 537, 585), (585, 537, 553), (559, 543, 587), (587, 543, 576), (576, 502, 586), (586, 502, 526), (569, 568, 588), (588, 568, 577), (577, 533, 589), (589, 533, 559), (587, 606, 589, 559), (576, 599, 606, 587), (606, 598, 577, 589), (599, 582, 598, 606), (586, 607, 599, 576), (526, 593, 607, 586), (607, 600, 582, 599), (593, 579, 600, 607), (598, 608, 588, 577), (582, 601, 608, 598), (600, 609, 601, 582), (579, 592, 609, 600), (584, 610, 593, 526), (575, 603, 610, 584), (610, 602, 579, 593), (603, 583, 602, 610), (585, 611, 603, 575), (553, 597, 611, 585), (611, 604, 583, 603), (597, 581, 604, 611), (602, 612, 592, 579), (583, 605, 612, 602), (604, 613, 605, 583), (581, 596, 613, 604), (553, 529, 597), (597, 529, 581), (581, 572, 596), (596, 572, 573), (570, 574, 590), (590, 574, 578), (578, 568, 591), (591, 568, 569), (573, 572, 595), (595, 572, 580), (580, 574, 594), (594, 574, 570), (596, 615, 614, 613), (613, 614, 616, 605), (605, 616, 617, 612), (612, 617, 618, 592), (592, 618, 619, 609), (609, 619, 620, 601), (601, 620, 621, 608), (608, 621, 622, 588), (573, 623, 615, 596), (595, 624, 623, 573), (580, 625, 624, 595), (594, 626, 625, 580), (570, 627, 626, 594), (569, 629, 628, 591), (591, 628, 630, 578), (578, 630, 631, 590), (590, 631, 627, 570), (588, 622, 629, 569), (615, 623, 624, 614), (614, 624, 625, 616), (616, 625, 626, 617), (617, 626, 627, 618), (618, 627, 631, 619), (619, 631, 630, 620), (620, 630, 628, 621), (621, 628, 629, 622)])
me_plane.use_remesh_preserve_volume = False
me_plane.use_remesh_preserve_attributes = False
me_plane.use_mirror_vertex_groups = False
me_plane.update()

# ---- objects
ob_plane = bpy.data.objects.new('Plane', me_plane)
ob_lamp = bpy.data.objects.new('Lamp', light_lamp)
ob_camera = bpy.data.objects.new('Camera', cam_camera)

# ---- transforms, parenting, visibility, modifiers, constraints
ob_plane.location = (0.0, 0.0, 0.0)
ob_plane.lineart.crease_threshold = 0.0
ob_lamp.location = (4.076, 1.005, 5.904)
ob_lamp.rotation_euler = (0.6503, 0.05522, 1.866)
ob_lamp.lock_rotations_4d = False
ob_lamp.empty_display_type = 'ARROWS'
ob_lamp.color = (0.0, 0.0, 0.0, 0.0)
ob_lamp.lineart.crease_threshold = 0.0
ob_camera.location = (7.481, -6.508, 5.344)
ob_camera.rotation_euler = (1.109, 0.01082, 0.8149)
ob_camera.lock_rotations_4d = False
ob_camera.empty_display_type = 'ARROWS'
ob_camera.color = (0.0, 0.0, 0.0, 0.0)
ob_camera.display_type = 'WIRE'
ob_camera.lineart.crease_threshold = 0.0

# ---- collection membership
col_collection_1.objects.link(ob_plane)
col_collection_1.objects.link(ob_lamp)
col_collection_1.objects.link(ob_camera)

# ---- scene / render settings (as saved in the file)
scene.camera = ob_camera
scene.frame_start = 1; scene.frame_end = 250; scene.frame_set(1)
scene.render.engine = 'BLENDER_EEVEE_NEXT'
scene.render.image_settings.color_mode = 'RGB'
scene.render.image_settings.compression = 90
scene.render.resolution_percentage = 50
scene.render.dither_intensity = 0.0
scene.render.bake_margin = 2
scene.render.bake_bias = 0.0
scene.cycles.use_denoising = False
scene.cycles.samples = 10
scene.cycles.sampling_pattern = 'TABULATED_SOBOL'
scene.cycles.light_sampling_threshold = 0.0
scene.cycles.use_adaptive_sampling = False
scene.cycles.use_light_tree = False
scene.cycles.blur_glossy = 0.0
scene.cycles.volume_bounces = 1
scene.cycles.pixel_filter_type = 'GAUSSIAN'
scene.cycles.sample_clamp_indirect = 0.0
scene.view_settings.view_transform = 'Standard'
bpy.context.view_layer.update()
